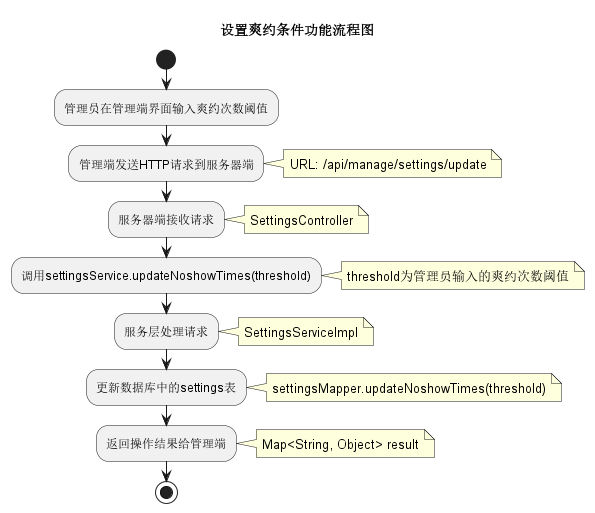

The diagram above was rendered by PlantUML. Its source (embedded in the PNG):
@startuml

title 设置爽约条件功能流程图

start

:管理员在管理端界面输入爽约次数阈值;

:管理端发送HTTP请求到服务器端;
note right: URL: /api/manage/settings/update

:服务器端接收请求;
note right: SettingsController

:调用settingsService.updateNoshowTimes(threshold);
note right: threshold为管理员输入的爽约次数阈值

:服务层处理请求;
note right: SettingsServiceImpl

:更新数据库中的settings表;
note right: settingsMapper.updateNoshowTimes(threshold)

:返回操作结果给管理端;
note right: Map<String, Object> result

stop

@enduml